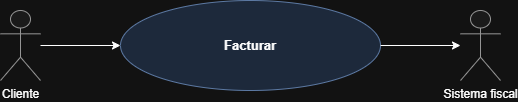

The diagram above was exported from draw.io. Its source (the exported page's mxGraphModel, read from the mxfile embedded in the PNG):
<mxGraphModel dx="1022" dy="694" grid="1" gridSize="10" guides="1" tooltips="1" connect="1" arrows="1" fold="1" page="1" pageScale="1" pageWidth="850" pageHeight="1100" math="0" shadow="0">
  <root>
    <mxCell id="0" />
    <mxCell id="1" parent="0" />
    <mxCell id="n1" parent="1" style="shape=umlActor;verticalLabelPosition=bottom;verticalAlign=top;html=1;outlineConnect=0;fillColor=#f5f5f5;strokeColor=#666666;fontSize=12;" value="Cliente" vertex="1">
      <mxGeometry height="70" width="40" x="40" y="140" as="geometry" />
    </mxCell>
    <mxCell id="n2" parent="1" style="ellipse;whiteSpace=wrap;html=1;fillColor=#dae8fc;strokeColor=#6c8ebf;fontSize=13;fontStyle=1;" value="Facturar" vertex="1">
      <mxGeometry height="90" width="260" x="160" y="130" as="geometry" />
    </mxCell>
    <mxCell id="n3" parent="1" style="shape=umlActor;verticalLabelPosition=bottom;verticalAlign=top;html=1;outlineConnect=0;fillColor=#f5f5f5;strokeColor=#666666;fontSize=12;" value="Sistema fiscal" vertex="1">
      <mxGeometry height="70" width="40" x="500" y="140" as="geometry" />
    </mxCell>
    <mxCell id="e4" edge="1" parent="1" source="n1" style="edgeStyle=orthogonalEdgeStyle;rounded=0;html=1;fontSize=11;exitX=1;exitY=0.5;exitDx=0;exitDy=0;entryX=0;entryY=0.5;entryDx=0;entryDy=0;" target="n2" value="">
      <mxGeometry relative="1" as="geometry" />
    </mxCell>
    <mxCell id="e5" edge="1" parent="1" source="n2" style="edgeStyle=orthogonalEdgeStyle;rounded=0;html=1;fontSize=11;exitX=1;exitY=0.5;exitDx=0;exitDy=0;entryX=0;entryY=0.5;entryDx=0;entryDy=0;" target="n3" value="">
      <mxGeometry relative="1" as="geometry" />
    </mxCell>
  </root>
</mxGraphModel>